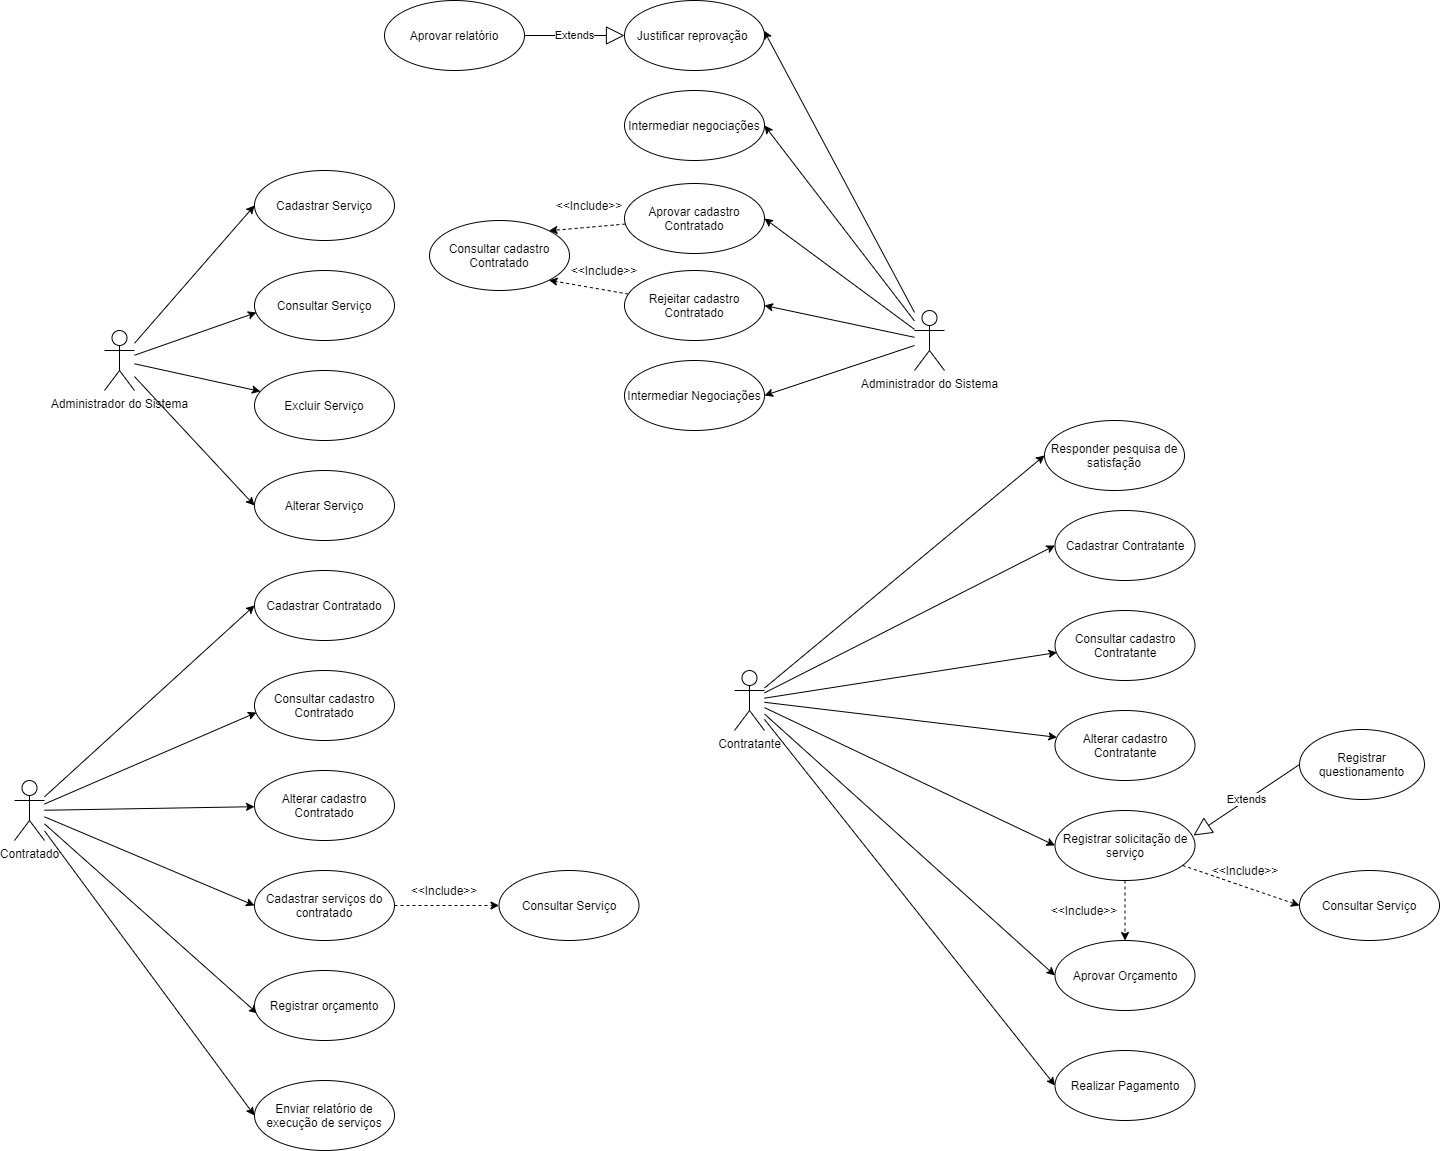

The diagram above was exported from draw.io. Its source (the exported page's mxGraphModel, read from the mxfile embedded in the PNG):
<mxGraphModel dx="1447" dy="750" grid="1" gridSize="10" guides="1" tooltips="1" connect="1" arrows="1" fold="1" page="1" pageScale="1" pageWidth="1169" pageHeight="826" math="0" shadow="0">
  <root>
    <mxCell id="0" />
    <mxCell id="1" parent="0" />
    <mxCell id="Le6WAkkKPg5LONUQb89a-6" style="rounded=0;orthogonalLoop=1;jettySize=auto;html=1;entryX=0;entryY=0.5;entryDx=0;entryDy=0;" parent="1" source="Le6WAkkKPg5LONUQb89a-1" target="Le6WAkkKPg5LONUQb89a-2" edge="1">
      <mxGeometry relative="1" as="geometry" />
    </mxCell>
    <mxCell id="Le6WAkkKPg5LONUQb89a-7" style="edgeStyle=none;rounded=0;orthogonalLoop=1;jettySize=auto;html=1;entryX=0.014;entryY=0.6;entryDx=0;entryDy=0;entryPerimeter=0;" parent="1" source="Le6WAkkKPg5LONUQb89a-1" target="Le6WAkkKPg5LONUQb89a-4" edge="1">
      <mxGeometry relative="1" as="geometry">
        <mxPoint x="290" y="840" as="targetPoint" />
      </mxGeometry>
    </mxCell>
    <mxCell id="Le6WAkkKPg5LONUQb89a-8" style="edgeStyle=none;rounded=0;orthogonalLoop=1;jettySize=auto;html=1;" parent="1" source="Le6WAkkKPg5LONUQb89a-1" target="Le6WAkkKPg5LONUQb89a-3" edge="1">
      <mxGeometry relative="1" as="geometry" />
    </mxCell>
    <mxCell id="Le6WAkkKPg5LONUQb89a-9" style="edgeStyle=none;rounded=0;orthogonalLoop=1;jettySize=auto;html=1;entryX=0;entryY=0.5;entryDx=0;entryDy=0;" parent="1" source="Le6WAkkKPg5LONUQb89a-1" target="Le6WAkkKPg5LONUQb89a-5" edge="1">
      <mxGeometry relative="1" as="geometry" />
    </mxCell>
    <mxCell id="Le6WAkkKPg5LONUQb89a-1" value="Administrador do Sistema" style="shape=umlActor;verticalLabelPosition=bottom;verticalAlign=top;html=1;" parent="1" vertex="1">
      <mxGeometry x="150" y="840" width="30" height="60" as="geometry" />
    </mxCell>
    <mxCell id="Le6WAkkKPg5LONUQb89a-2" value="Cadastrar Serviço" style="ellipse;whiteSpace=wrap;html=1;" parent="1" vertex="1">
      <mxGeometry x="300" y="680" width="140" height="70" as="geometry" />
    </mxCell>
    <mxCell id="Le6WAkkKPg5LONUQb89a-3" value="Excluir Serviço" style="ellipse;whiteSpace=wrap;html=1;" parent="1" vertex="1">
      <mxGeometry x="300" y="880" width="140" height="70" as="geometry" />
    </mxCell>
    <mxCell id="Le6WAkkKPg5LONUQb89a-4" value="Consultar Serviço" style="ellipse;whiteSpace=wrap;html=1;" parent="1" vertex="1">
      <mxGeometry x="300" y="780" width="140" height="70" as="geometry" />
    </mxCell>
    <mxCell id="Le6WAkkKPg5LONUQb89a-5" value="Alterar Serviço" style="ellipse;whiteSpace=wrap;html=1;" parent="1" vertex="1">
      <mxGeometry x="300" y="980" width="140" height="70" as="geometry" />
    </mxCell>
    <mxCell id="Le6WAkkKPg5LONUQb89a-14" style="rounded=0;orthogonalLoop=1;jettySize=auto;html=1;entryX=0;entryY=0.5;entryDx=0;entryDy=0;" parent="1" source="Le6WAkkKPg5LONUQb89a-18" target="Le6WAkkKPg5LONUQb89a-19" edge="1">
      <mxGeometry relative="1" as="geometry" />
    </mxCell>
    <mxCell id="Le6WAkkKPg5LONUQb89a-15" style="edgeStyle=none;rounded=0;orthogonalLoop=1;jettySize=auto;html=1;entryX=0.014;entryY=0.6;entryDx=0;entryDy=0;entryPerimeter=0;" parent="1" source="Le6WAkkKPg5LONUQb89a-18" target="Le6WAkkKPg5LONUQb89a-21" edge="1">
      <mxGeometry relative="1" as="geometry">
        <mxPoint x="290" y="1240" as="targetPoint" />
      </mxGeometry>
    </mxCell>
    <mxCell id="Le6WAkkKPg5LONUQb89a-16" style="edgeStyle=none;rounded=0;orthogonalLoop=1;jettySize=auto;html=1;" parent="1" source="Le6WAkkKPg5LONUQb89a-18" target="Le6WAkkKPg5LONUQb89a-20" edge="1">
      <mxGeometry relative="1" as="geometry" />
    </mxCell>
    <mxCell id="Le6WAkkKPg5LONUQb89a-17" style="edgeStyle=none;rounded=0;orthogonalLoop=1;jettySize=auto;html=1;entryX=0;entryY=0.5;entryDx=0;entryDy=0;" parent="1" source="Le6WAkkKPg5LONUQb89a-18" target="Le6WAkkKPg5LONUQb89a-22" edge="1">
      <mxGeometry relative="1" as="geometry" />
    </mxCell>
    <mxCell id="I2ILk4g3rKpHcaMa9foe-10" style="edgeStyle=none;rounded=0;orthogonalLoop=1;jettySize=auto;html=1;entryX=0.021;entryY=0.614;entryDx=0;entryDy=0;entryPerimeter=0;" parent="1" source="Le6WAkkKPg5LONUQb89a-18" target="I2ILk4g3rKpHcaMa9foe-9" edge="1">
      <mxGeometry relative="1" as="geometry" />
    </mxCell>
    <mxCell id="I2ILk4g3rKpHcaMa9foe-12" style="edgeStyle=none;rounded=0;orthogonalLoop=1;jettySize=auto;html=1;entryX=0;entryY=0.5;entryDx=0;entryDy=0;" parent="1" source="Le6WAkkKPg5LONUQb89a-18" target="I2ILk4g3rKpHcaMa9foe-11" edge="1">
      <mxGeometry relative="1" as="geometry" />
    </mxCell>
    <mxCell id="Le6WAkkKPg5LONUQb89a-18" value="Contratado" style="shape=umlActor;verticalLabelPosition=bottom;verticalAlign=top;html=1;" parent="1" vertex="1">
      <mxGeometry x="60" y="1290" width="30" height="60" as="geometry" />
    </mxCell>
    <mxCell id="Le6WAkkKPg5LONUQb89a-19" value="Cadastrar Contratado" style="ellipse;whiteSpace=wrap;html=1;" parent="1" vertex="1">
      <mxGeometry x="300" y="1080" width="140" height="70" as="geometry" />
    </mxCell>
    <mxCell id="Le6WAkkKPg5LONUQb89a-20" value="Alterar cadastro Contratado" style="ellipse;whiteSpace=wrap;html=1;" parent="1" vertex="1">
      <mxGeometry x="300" y="1280" width="140" height="70" as="geometry" />
    </mxCell>
    <mxCell id="Le6WAkkKPg5LONUQb89a-21" value="Consultar cadastro Contratado" style="ellipse;whiteSpace=wrap;html=1;" parent="1" vertex="1">
      <mxGeometry x="300" y="1180" width="140" height="70" as="geometry" />
    </mxCell>
    <object label="" Include="dfsfasdfasdf" id="Le6WAkkKPg5LONUQb89a-25">
      <mxCell style="edgeStyle=orthogonalEdgeStyle;rounded=0;orthogonalLoop=1;jettySize=auto;html=1;entryX=0;entryY=0.5;entryDx=0;entryDy=0;dashed=1;" parent="1" source="Le6WAkkKPg5LONUQb89a-22" target="Le6WAkkKPg5LONUQb89a-24" edge="1">
        <mxGeometry relative="1" as="geometry">
          <Array as="points">
            <mxPoint x="510" y="1415" />
            <mxPoint x="510" y="1415" />
          </Array>
        </mxGeometry>
      </mxCell>
    </object>
    <mxCell id="Le6WAkkKPg5LONUQb89a-22" value="Cadastrar serviços do contratado" style="ellipse;whiteSpace=wrap;html=1;" parent="1" vertex="1">
      <mxGeometry x="300" y="1380" width="140" height="70" as="geometry" />
    </mxCell>
    <mxCell id="Le6WAkkKPg5LONUQb89a-24" value="Consultar Serviço" style="ellipse;whiteSpace=wrap;html=1;" parent="1" vertex="1">
      <mxGeometry x="544.5" y="1380" width="140" height="70" as="geometry" />
    </mxCell>
    <mxCell id="Le6WAkkKPg5LONUQb89a-27" value="&amp;lt;&amp;lt;Include&amp;gt;&amp;gt;" style="text;html=1;strokeColor=none;fillColor=none;align=center;verticalAlign=middle;whiteSpace=wrap;rounded=0;" parent="1" vertex="1">
      <mxGeometry x="470" y="1390" width="40" height="20" as="geometry" />
    </mxCell>
    <mxCell id="Le6WAkkKPg5LONUQb89a-40" style="rounded=0;orthogonalLoop=1;jettySize=auto;html=1;entryX=1;entryY=0.5;entryDx=0;entryDy=0;" parent="1" source="Le6WAkkKPg5LONUQb89a-33" target="Le6WAkkKPg5LONUQb89a-34" edge="1">
      <mxGeometry relative="1" as="geometry" />
    </mxCell>
    <mxCell id="Le6WAkkKPg5LONUQb89a-42" style="edgeStyle=none;rounded=0;orthogonalLoop=1;jettySize=auto;html=1;entryX=1;entryY=0.5;entryDx=0;entryDy=0;" parent="1" source="Le6WAkkKPg5LONUQb89a-33" target="Le6WAkkKPg5LONUQb89a-41" edge="1">
      <mxGeometry relative="1" as="geometry" />
    </mxCell>
    <mxCell id="Le6WAkkKPg5LONUQb89a-49" style="edgeStyle=none;rounded=0;orthogonalLoop=1;jettySize=auto;html=1;entryX=1;entryY=0.5;entryDx=0;entryDy=0;" parent="1" source="Le6WAkkKPg5LONUQb89a-33" target="Le6WAkkKPg5LONUQb89a-48" edge="1">
      <mxGeometry relative="1" as="geometry" />
    </mxCell>
    <mxCell id="I2ILk4g3rKpHcaMa9foe-2" style="rounded=0;orthogonalLoop=1;jettySize=auto;html=1;entryX=1;entryY=0.5;entryDx=0;entryDy=0;" parent="1" source="Le6WAkkKPg5LONUQb89a-33" target="I2ILk4g3rKpHcaMa9foe-1" edge="1">
      <mxGeometry relative="1" as="geometry" />
    </mxCell>
    <mxCell id="I2ILk4g3rKpHcaMa9foe-8" style="edgeStyle=none;rounded=0;orthogonalLoop=1;jettySize=auto;html=1;entryX=0.996;entryY=0.429;entryDx=0;entryDy=0;entryPerimeter=0;" parent="1" source="Le6WAkkKPg5LONUQb89a-33" target="I2ILk4g3rKpHcaMa9foe-3" edge="1">
      <mxGeometry relative="1" as="geometry" />
    </mxCell>
    <mxCell id="Le6WAkkKPg5LONUQb89a-33" value="Administrador do Sistema" style="shape=umlActor;verticalLabelPosition=bottom;verticalAlign=top;html=1;" parent="1" vertex="1">
      <mxGeometry x="960" y="820" width="30" height="60" as="geometry" />
    </mxCell>
    <mxCell id="Le6WAkkKPg5LONUQb89a-44" style="edgeStyle=none;rounded=0;orthogonalLoop=1;jettySize=auto;html=1;entryX=1;entryY=0;entryDx=0;entryDy=0;dashed=1;" parent="1" source="Le6WAkkKPg5LONUQb89a-34" target="Le6WAkkKPg5LONUQb89a-43" edge="1">
      <mxGeometry relative="1" as="geometry" />
    </mxCell>
    <mxCell id="Le6WAkkKPg5LONUQb89a-34" value="Aprovar cadastro Contratado" style="ellipse;whiteSpace=wrap;html=1;" parent="1" vertex="1">
      <mxGeometry x="670" y="693" width="140" height="70" as="geometry" />
    </mxCell>
    <mxCell id="Le6WAkkKPg5LONUQb89a-45" style="edgeStyle=none;rounded=0;orthogonalLoop=1;jettySize=auto;html=1;entryX=1;entryY=1;entryDx=0;entryDy=0;dashed=1;" parent="1" source="Le6WAkkKPg5LONUQb89a-41" target="Le6WAkkKPg5LONUQb89a-43" edge="1">
      <mxGeometry relative="1" as="geometry" />
    </mxCell>
    <mxCell id="Le6WAkkKPg5LONUQb89a-41" value="Rejeitar cadastro Contratado" style="ellipse;whiteSpace=wrap;html=1;" parent="1" vertex="1">
      <mxGeometry x="670" y="780" width="140" height="70" as="geometry" />
    </mxCell>
    <mxCell id="Le6WAkkKPg5LONUQb89a-43" value="Consultar cadastro Contratado" style="ellipse;whiteSpace=wrap;html=1;" parent="1" vertex="1">
      <mxGeometry x="475" y="730" width="140" height="70" as="geometry" />
    </mxCell>
    <mxCell id="Le6WAkkKPg5LONUQb89a-46" value="&amp;lt;&amp;lt;Include&amp;gt;&amp;gt;" style="text;html=1;strokeColor=none;fillColor=none;align=center;verticalAlign=middle;whiteSpace=wrap;rounded=0;" parent="1" vertex="1">
      <mxGeometry x="630" y="770" width="40" height="20" as="geometry" />
    </mxCell>
    <mxCell id="Le6WAkkKPg5LONUQb89a-47" value="&amp;lt;&amp;lt;Include&amp;gt;&amp;gt;" style="text;html=1;strokeColor=none;fillColor=none;align=center;verticalAlign=middle;whiteSpace=wrap;rounded=0;" parent="1" vertex="1">
      <mxGeometry x="615" y="705" width="40" height="20" as="geometry" />
    </mxCell>
    <mxCell id="Le6WAkkKPg5LONUQb89a-48" value="Intermediar Negociações" style="ellipse;whiteSpace=wrap;html=1;" parent="1" vertex="1">
      <mxGeometry x="670" y="870" width="140" height="70" as="geometry" />
    </mxCell>
    <mxCell id="Le6WAkkKPg5LONUQb89a-59" style="rounded=0;orthogonalLoop=1;jettySize=auto;html=1;entryX=0;entryY=0.5;entryDx=0;entryDy=0;" parent="1" source="Le6WAkkKPg5LONUQb89a-63" target="Le6WAkkKPg5LONUQb89a-64" edge="1">
      <mxGeometry relative="1" as="geometry" />
    </mxCell>
    <mxCell id="Le6WAkkKPg5LONUQb89a-60" style="edgeStyle=none;rounded=0;orthogonalLoop=1;jettySize=auto;html=1;entryX=0.014;entryY=0.6;entryDx=0;entryDy=0;entryPerimeter=0;" parent="1" source="Le6WAkkKPg5LONUQb89a-63" target="Le6WAkkKPg5LONUQb89a-66" edge="1">
      <mxGeometry relative="1" as="geometry">
        <mxPoint x="1090.5" y="1180" as="targetPoint" />
      </mxGeometry>
    </mxCell>
    <mxCell id="Le6WAkkKPg5LONUQb89a-61" style="edgeStyle=none;rounded=0;orthogonalLoop=1;jettySize=auto;html=1;" parent="1" source="Le6WAkkKPg5LONUQb89a-63" target="Le6WAkkKPg5LONUQb89a-65" edge="1">
      <mxGeometry relative="1" as="geometry" />
    </mxCell>
    <mxCell id="Le6WAkkKPg5LONUQb89a-62" style="edgeStyle=none;rounded=0;orthogonalLoop=1;jettySize=auto;html=1;entryX=0;entryY=0.5;entryDx=0;entryDy=0;" parent="1" source="Le6WAkkKPg5LONUQb89a-63" target="Le6WAkkKPg5LONUQb89a-68" edge="1">
      <mxGeometry relative="1" as="geometry" />
    </mxCell>
    <mxCell id="I2ILk4g3rKpHcaMa9foe-15" style="edgeStyle=none;rounded=0;orthogonalLoop=1;jettySize=auto;html=1;entryX=0;entryY=0.5;entryDx=0;entryDy=0;" parent="1" source="Le6WAkkKPg5LONUQb89a-63" target="I2ILk4g3rKpHcaMa9foe-14" edge="1">
      <mxGeometry relative="1" as="geometry" />
    </mxCell>
    <mxCell id="pZr-V_BxOOgEonWziqme-2" style="rounded=0;orthogonalLoop=1;jettySize=auto;html=1;entryX=0;entryY=0.5;entryDx=0;entryDy=0;" parent="1" source="Le6WAkkKPg5LONUQb89a-63" target="pZr-V_BxOOgEonWziqme-1" edge="1">
      <mxGeometry relative="1" as="geometry" />
    </mxCell>
    <mxCell id="pZr-V_BxOOgEonWziqme-7" style="edgeStyle=none;rounded=0;orthogonalLoop=1;jettySize=auto;html=1;entryX=0;entryY=0.5;entryDx=0;entryDy=0;" parent="1" source="Le6WAkkKPg5LONUQb89a-63" target="pZr-V_BxOOgEonWziqme-6" edge="1">
      <mxGeometry relative="1" as="geometry" />
    </mxCell>
    <mxCell id="Le6WAkkKPg5LONUQb89a-63" value="Contratante" style="shape=umlActor;verticalLabelPosition=bottom;verticalAlign=top;html=1;" parent="1" vertex="1">
      <mxGeometry x="780" y="1180" width="30" height="60" as="geometry" />
    </mxCell>
    <mxCell id="Le6WAkkKPg5LONUQb89a-64" value="Cadastrar Contratante" style="ellipse;whiteSpace=wrap;html=1;" parent="1" vertex="1">
      <mxGeometry x="1100.5" y="1020" width="140" height="70" as="geometry" />
    </mxCell>
    <mxCell id="Le6WAkkKPg5LONUQb89a-65" value="Alterar cadastro Contratante" style="ellipse;whiteSpace=wrap;html=1;" parent="1" vertex="1">
      <mxGeometry x="1100.5" y="1220" width="140" height="70" as="geometry" />
    </mxCell>
    <mxCell id="Le6WAkkKPg5LONUQb89a-66" value="Consultar cadastro Contratante" style="ellipse;whiteSpace=wrap;html=1;" parent="1" vertex="1">
      <mxGeometry x="1100.5" y="1120" width="140" height="70" as="geometry" />
    </mxCell>
    <object label="" Include="dfsfasdfasdf" id="Le6WAkkKPg5LONUQb89a-67">
      <mxCell style="rounded=0;orthogonalLoop=1;jettySize=auto;html=1;entryX=0;entryY=0.5;entryDx=0;entryDy=0;dashed=1;" parent="1" source="Le6WAkkKPg5LONUQb89a-68" target="Le6WAkkKPg5LONUQb89a-69" edge="1">
        <mxGeometry relative="1" as="geometry">
          <mxPoint x="1266" y="1370" as="sourcePoint" />
        </mxGeometry>
      </mxCell>
    </object>
    <mxCell id="pZr-V_BxOOgEonWziqme-9" style="edgeStyle=none;rounded=0;orthogonalLoop=1;jettySize=auto;html=1;dashed=1;" parent="1" source="Le6WAkkKPg5LONUQb89a-68" target="pZr-V_BxOOgEonWziqme-6" edge="1">
      <mxGeometry relative="1" as="geometry" />
    </mxCell>
    <mxCell id="Le6WAkkKPg5LONUQb89a-68" value="Registrar solicitação de serviço" style="ellipse;whiteSpace=wrap;html=1;" parent="1" vertex="1">
      <mxGeometry x="1100.5" y="1320" width="140" height="70" as="geometry" />
    </mxCell>
    <mxCell id="Le6WAkkKPg5LONUQb89a-69" value="Consultar Serviço" style="ellipse;whiteSpace=wrap;html=1;" parent="1" vertex="1">
      <mxGeometry x="1345" y="1380" width="140" height="70" as="geometry" />
    </mxCell>
    <mxCell id="Le6WAkkKPg5LONUQb89a-70" value="&amp;lt;&amp;lt;Include&amp;gt;&amp;gt;" style="text;html=1;strokeColor=none;fillColor=none;align=center;verticalAlign=middle;whiteSpace=wrap;rounded=0;" parent="1" vertex="1">
      <mxGeometry x="1270.5" y="1370" width="40" height="20" as="geometry" />
    </mxCell>
    <mxCell id="I2ILk4g3rKpHcaMa9foe-1" value="Intermediar negociações" style="ellipse;whiteSpace=wrap;html=1;" parent="1" vertex="1">
      <mxGeometry x="670" y="600" width="140" height="70" as="geometry" />
    </mxCell>
    <mxCell id="I2ILk4g3rKpHcaMa9foe-3" value="Justificar reprovação&amp;nbsp;" style="ellipse;whiteSpace=wrap;html=1;" parent="1" vertex="1">
      <mxGeometry x="670" y="510" width="140" height="70" as="geometry" />
    </mxCell>
    <mxCell id="I2ILk4g3rKpHcaMa9foe-4" value="Aprovar relatório" style="ellipse;whiteSpace=wrap;html=1;" parent="1" vertex="1">
      <mxGeometry x="430" y="510" width="140" height="70" as="geometry" />
    </mxCell>
    <mxCell id="I2ILk4g3rKpHcaMa9foe-7" value="Extends" style="endArrow=block;endSize=16;endFill=0;html=1;entryX=0;entryY=0.5;entryDx=0;entryDy=0;exitX=1;exitY=0.5;exitDx=0;exitDy=0;" parent="1" source="I2ILk4g3rKpHcaMa9foe-4" target="I2ILk4g3rKpHcaMa9foe-3" edge="1">
      <mxGeometry width="160" relative="1" as="geometry">
        <mxPoint x="490" y="610" as="sourcePoint" />
        <mxPoint x="650" y="610" as="targetPoint" />
      </mxGeometry>
    </mxCell>
    <mxCell id="I2ILk4g3rKpHcaMa9foe-9" value="Registrar orçamento" style="ellipse;whiteSpace=wrap;html=1;" parent="1" vertex="1">
      <mxGeometry x="300" y="1480" width="140" height="70" as="geometry" />
    </mxCell>
    <mxCell id="I2ILk4g3rKpHcaMa9foe-11" value="Enviar relatório de execução de serviços" style="ellipse;whiteSpace=wrap;html=1;" parent="1" vertex="1">
      <mxGeometry x="300" y="1590" width="140" height="70" as="geometry" />
    </mxCell>
    <mxCell id="I2ILk4g3rKpHcaMa9foe-14" value="Responder pesquisa de satisfação" style="ellipse;whiteSpace=wrap;html=1;" parent="1" vertex="1">
      <mxGeometry x="1090" y="930" width="140" height="70" as="geometry" />
    </mxCell>
    <mxCell id="pZr-V_BxOOgEonWziqme-1" value="Realizar Pagamento" style="ellipse;whiteSpace=wrap;html=1;" parent="1" vertex="1">
      <mxGeometry x="1100.5" y="1560" width="140" height="70" as="geometry" />
    </mxCell>
    <mxCell id="pZr-V_BxOOgEonWziqme-3" value="Registrar questionamento" style="ellipse;whiteSpace=wrap;html=1;" parent="1" vertex="1">
      <mxGeometry x="1345" y="1239" width="125" height="70" as="geometry" />
    </mxCell>
    <mxCell id="pZr-V_BxOOgEonWziqme-5" value="Extends" style="endArrow=block;endSize=16;endFill=0;html=1;entryX=0.989;entryY=0.357;entryDx=0;entryDy=0;exitX=0;exitY=0.5;exitDx=0;exitDy=0;entryPerimeter=0;" parent="1" source="pZr-V_BxOOgEonWziqme-3" target="Le6WAkkKPg5LONUQb89a-68" edge="1">
      <mxGeometry width="160" relative="1" as="geometry">
        <mxPoint x="1310" y="1180" as="sourcePoint" />
        <mxPoint x="1329" y="1309" as="targetPoint" />
      </mxGeometry>
    </mxCell>
    <mxCell id="pZr-V_BxOOgEonWziqme-6" value="Aprovar Orçamento" style="ellipse;whiteSpace=wrap;html=1;" parent="1" vertex="1">
      <mxGeometry x="1100.5" y="1450" width="140" height="70" as="geometry" />
    </mxCell>
    <mxCell id="pZr-V_BxOOgEonWziqme-10" value="&amp;lt;&amp;lt;Include&amp;gt;&amp;gt;" style="text;html=1;strokeColor=none;fillColor=none;align=center;verticalAlign=middle;whiteSpace=wrap;rounded=0;" parent="1" vertex="1">
      <mxGeometry x="1110" y="1410" width="40" height="20" as="geometry" />
    </mxCell>
  </root>
</mxGraphModel>